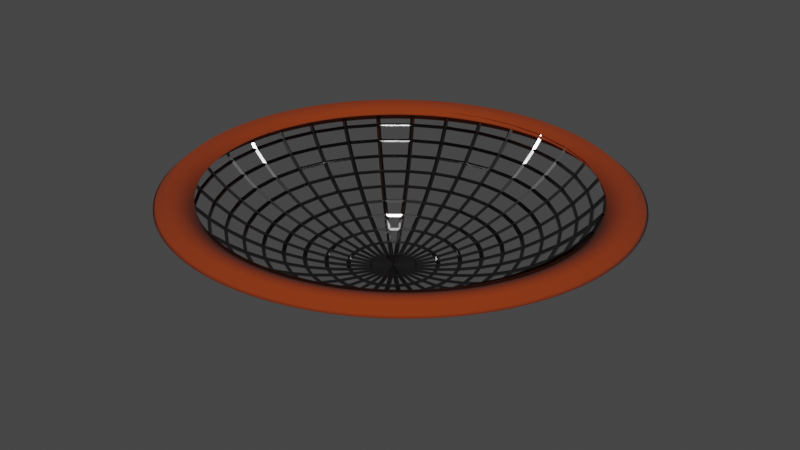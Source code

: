 # Source: Viva_Evaluation_2.blend  (saved by Blender 2.83.19; exported with 4.5.12 LTS)
import bpy
from mathutils import Matrix  # noqa: F401  (used for matrix-valued properties, if any)

bpy.ops.wm.read_factory_settings(use_empty=True)
scene = bpy.context.scene
scene.name = 'Scene'

# ---- collections
col_collection = bpy.data.collections.new('Collection'); scene.collection.children.link(col_collection)

# ---- materials (node trees are filled in below, after node groups)
mat_material_002 = bpy.data.materials.new('Material.002')
mat_material_002.use_transparent_shadow = False
mat_material_001 = bpy.data.materials.new('Material.001')
mat_material_001.use_transparent_shadow = False

# ---- material node trees
mat_material_002.use_nodes = True; mat_material_002.node_tree.nodes.clear()
_N = mat_material_002.node_tree.nodes; _L = mat_material_002.node_tree.links
n0 = _N.new('ShaderNodeBsdfPrincipled'); n0.name = 'Principled BSDF'; n0.location = (10, 300)
n0.distribution = 'GGX'
n0.subsurface_method = 'BURLEY'
n0.inputs[0].default_value = (0.1609, 0.1609, 0.1609, 1.0)
n0.inputs[1].default_value = 2.0
n0.inputs[2].default_value = 0.1636
n0.inputs[3].default_value = 1.45
n0.inputs[27].default_value = (0.0, 0.0, 0.0, 1.0)
n0.inputs[28].default_value = 1.0
n1 = _N.new('ShaderNodeOutputMaterial'); n1.name = 'Material Output'; n1.location = (300, 300)
_L.new(n0.outputs[0], n1.inputs[0])
n1.is_active_output = True
mat_material_001.use_nodes = True; mat_material_001.node_tree.nodes.clear()
_N = mat_material_001.node_tree.nodes; _L = mat_material_001.node_tree.links
n0 = _N.new('ShaderNodeBsdfPrincipled'); n0.name = 'Principled BSDF'; n0.location = (10, 300)
n0.distribution = 'GGX'
n0.subsurface_method = 'BURLEY'
n0.inputs[0].default_value = (0.2314, 0.02706, 0.0, 1.0)
n0.inputs[2].default_value = 1.0
n0.inputs[3].default_value = 1.45
n0.inputs[27].default_value = (0.0, 0.0, 0.0, 1.0)
n0.inputs[28].default_value = 1.0
n1 = _N.new('ShaderNodeOutputMaterial'); n1.name = 'Material Output'; n1.location = (300, 300)
_L.new(n0.outputs[0], n1.inputs[0])
n1.is_active_output = True

# ---- world
world_world = bpy.data.worlds.new('World'); scene.world = world_world
world_world.use_nodes = True; world_world.node_tree.nodes.clear()
_N = world_world.node_tree.nodes; _L = world_world.node_tree.links
n0 = _N.new('ShaderNodeOutputWorld'); n0.name = 'World Output'; n0.location = (300, 300)
n1 = _N.new('ShaderNodeBackground'); n1.name = 'Background'; n1.location = (10, 300)
n1.inputs[0].default_value = (0.05088, 0.05088, 0.05088, 1.0)
_L.new(n1.outputs[0], n0.inputs[0])
n0.is_active_output = True
world_world.color = (0.05088, 0.05088, 0.05088)
world_world.use_sun_shadow = False
world_world.sun_shadow_jitter_overblur = 0.0

# ---- meshes
me_sphere = bpy.data.meshes.new('Sphere')
me_sphere.from_pydata([(0.0, 0.8819, -0.4714), (0.0, 0.8315, -0.5556), (0.0, 0.773, -0.6344), (0.0, 0.7071, -0.7071), (0.0, 0.6344, -0.773), (0.0, 0.4714, -0.8819), (0.0, 0.1951, -0.9808), (0.1721, 0.865, -0.4714), (0.1622, 0.8155, -0.5556), (0.1508, 0.7582, -0.6344), (0.1379, 0.6935, -0.7071), (0.1238, 0.6222, -0.773), (0.1084, 0.5449, -0.8315), (0.09196, 0.4623, -0.8819), (0.07466, 0.3753, -0.9239), (0.05663, 0.2847, -0.9569), (0.03806, 0.1913, -0.9808), (0.01912, 0.09613, -0.9952), (0.3375, 0.8148, -0.4714), (0.3182, 0.7682, -0.5556), (0.2958, 0.7142, -0.6344), (0.2706, 0.6533, -0.7071), (0.2428, 0.5861, -0.773), (0.2126, 0.5133, -0.8315), (0.1804, 0.4355, -0.8819), (0.1464, 0.3536, -0.9239), (0.1111, 0.2682, -0.9569), (0.07466, 0.1802, -0.9808), (0.03751, 0.09056, -0.9952), (0.49, 0.7333, -0.4714), (0.4619, 0.6913, -0.5556), (0.4295, 0.6427, -0.6344), (0.3928, 0.5879, -0.7071), (0.3525, 0.5275, -0.773), (0.3087, 0.4619, -0.8315), (0.2619, 0.392, -0.8819), (0.2126, 0.3182, -0.9239), (0.1613, 0.2414, -0.9569), (0.1084, 0.1622, -0.9808), (0.05446, 0.0815, -0.9952), (0.6236, 0.6236, -0.4714), (0.5879, 0.5879, -0.5556), (0.5466, 0.5466, -0.6344), (0.5, 0.5, -0.7071), (0.4486, 0.4486, -0.773), (0.3928, 0.3928, -0.8315), (0.3333, 0.3333, -0.8819), (0.2706, 0.2706, -0.9239), (0.2053, 0.2053, -0.9569), (0.1379, 0.1379, -0.9808), (0.06931, 0.06931, -0.9952), (0.7333, 0.49, -0.4714), (0.6913, 0.4619, -0.5556), (0.6427, 0.4295, -0.6344), (0.5879, 0.3928, -0.7071), (0.5275, 0.3524, -0.773), (0.4619, 0.3087, -0.8315), (0.392, 0.2619, -0.8819), (0.3182, 0.2126, -0.9239), (0.2414, 0.1613, -0.9569), (0.1622, 0.1084, -0.9808), (0.0815, 0.05445, -0.9952), (0.8148, 0.3375, -0.4714), (0.7682, 0.3182, -0.5556), (0.7142, 0.2958, -0.6344), (0.6533, 0.2706, -0.7071), (0.5861, 0.2428, -0.773), (0.5133, 0.2126, -0.8315), (0.4355, 0.1804, -0.8819), (0.3536, 0.1464, -0.9239), (0.2682, 0.1111, -0.9569), (0.1802, 0.07466, -0.9808), (0.09056, 0.03751, -0.9952), (0.865, 0.1721, -0.4714), (0.8155, 0.1622, -0.5556), (0.7582, 0.1508, -0.6344), (0.6935, 0.1379, -0.7071), (0.6222, 0.1238, -0.773), (0.5449, 0.1084, -0.8315), (0.4623, 0.09196, -0.8819), (0.3753, 0.07466, -0.9239), (0.2847, 0.05663, -0.9569), (0.1913, 0.03806, -0.9808), (0.09613, 0.01912, -0.9952), (0.8819, -9.244e-07, -0.4714), (0.8315, -9.095e-07, -0.5556), (0.773, -8.499e-07, -0.6344), (0.7071, -9.244e-07, -0.7071), (0.6344, -8.424e-07, -0.773), (0.5556, -9.169e-07, -0.8315), (0.4714, -8.424e-07, -0.8819), (0.3827, -8.573e-07, -0.9239), (0.2903, -8.536e-07, -0.9569), (0.1951, -8.201e-07, -0.9808), (0.09802, -8.126e-07, -0.9952), (0.865, -0.1721, -0.4714), (0.8155, -0.1622, -0.5556), (0.7582, -0.1508, -0.6344), (0.6935, -0.138, -0.7071), (0.6222, -0.1238, -0.773), (0.5449, -0.1084, -0.8315), (0.4623, -0.09197, -0.8819), (0.3753, -0.07466, -0.9239), (0.2847, -0.05663, -0.9569), (0.1913, -0.03806, -0.9808), (0.09613, -0.01912, -0.9952), (0.8148, -0.3375, -0.4714), (0.7682, -0.3182, -0.5556), (0.7142, -0.2958, -0.6344), (0.6533, -0.2706, -0.7071), (0.5861, -0.2428, -0.773), (0.5133, -0.2126, -0.8315), (0.4355, -0.1804, -0.8819), (0.3536, -0.1464, -0.9239), (0.2682, -0.1111, -0.9569), (0.1802, -0.07466, -0.9808), (0.09056, -0.03751, -0.9952), (0.7333, -0.49, -0.4714), (0.6913, -0.4619, -0.5556), (0.6427, -0.4295, -0.6344), (0.5879, -0.3928, -0.7071), (0.5275, -0.3525, -0.773), (0.4619, -0.3087, -0.8315), (0.392, -0.2619, -0.8819), (0.3182, -0.2126, -0.9239), (0.2414, -0.1613, -0.9569), (0.1622, -0.1084, -0.9808), (0.0815, -0.05446, -0.9952), (0.6236, -0.6236, -0.4714), (0.5879, -0.5879, -0.5556), (0.5466, -0.5466, -0.6344), (0.5, -0.5, -0.7071), (0.4486, -0.4486, -0.773), (0.3928, -0.3928, -0.8315), (0.3333, -0.3333, -0.8819), (0.2706, -0.2706, -0.9239), (0.2053, -0.2053, -0.9569), (0.1379, -0.138, -0.9808), (0.06931, -0.06931, -0.9952), (0.49, -0.7333, -0.4714), (0.4619, -0.6913, -0.5556), (0.4295, -0.6427, -0.6344), (0.3928, -0.5879, -0.7071), (0.3525, -0.5275, -0.773), (0.3087, -0.4619, -0.8315), (0.2619, -0.392, -0.8819), (0.2126, -0.3182, -0.9239), (0.1613, -0.2414, -0.9569), (0.1084, -0.1622, -0.9808), (0.05446, -0.0815, -0.9952), (0.3375, -0.8148, -0.4714), (0.3182, -0.7682, -0.5556), (0.2958, -0.7142, -0.6344), (0.2706, -0.6533, -0.7071), (0.2428, -0.5861, -0.773), (0.2126, -0.5133, -0.8315), (0.1804, -0.4355, -0.8819), (0.1464, -0.3536, -0.9239), (0.1111, -0.2682, -0.9569), (0.07466, -0.1802, -0.9808), (0.03751, -0.09056, -0.9952), (0.1721, -0.865, -0.4714), (0.1622, -0.8155, -0.5556), (0.1508, -0.7582, -0.6344), (0.1379, -0.6935, -0.7071), (0.1238, -0.6222, -0.773), (0.1084, -0.5449, -0.8315), (0.09196, -0.4623, -0.8819), (0.07466, -0.3753, -0.9239), (0.05663, -0.2847, -0.9569), (0.03806, -0.1913, -0.9808), (0.01912, -0.09613, -0.9952), (-1.712e-07, -0.8819, -0.4714), (-2.01e-07, -0.8315, -0.5556), (-7.318e-09, -0.773, -0.6344), (-1.414e-07, -0.7071, -0.7071), (1.326e-10, -0.6344, -0.773), (-2.01e-07, -0.5556, -0.8315), (-1.042e-07, -0.4714, -0.8819), (-8.927e-08, -0.3827, -0.9239), (-8.182e-08, -0.2903, -0.9569), (-7.318e-09, -0.1951, -0.9808), (-1.291e-08, -0.09802, -0.9952), (-0.1721, -0.865, -0.4714), (-0.1622, -0.8155, -0.5556), (-0.1508, -0.7582, -0.6344), (-0.1379, -0.6935, -0.7071), (-0.1238, -0.6222, -0.773), (-0.1084, -0.5449, -0.8315), (-0.09197, -0.4623, -0.8819), (-0.07466, -0.3753, -0.9239), (-0.05663, -0.2847, -0.9569), (-0.03806, -0.1913, -0.9808), (-0.01912, -0.09613, -0.9952), (-0.3375, -0.8148, -0.4714), (-0.3182, -0.7682, -0.5556), (-0.2958, -0.7142, -0.6344), (-0.2706, -0.6533, -0.7071), (-0.2428, -0.5861, -0.773), (-0.2126, -0.5133, -0.8315), (-0.1804, -0.4355, -0.8819), (-0.1464, -0.3536, -0.9239), (-0.1111, -0.2682, -0.9569), (-0.07466, -0.1802, -0.9808), (-0.03751, -0.09056, -0.9952), (-0.49, -0.7333, -0.4714), (-0.4619, -0.6913, -0.5556), (-0.4295, -0.6427, -0.6344), (-0.3928, -0.5879, -0.7071), (-0.3525, -0.5275, -0.773), (-0.3087, -0.4619, -0.8315), (-0.2619, -0.392, -0.8819), (-0.2126, -0.3182, -0.9239), (-0.1613, -0.2414, -0.9569), (-0.1084, -0.1622, -0.9808), (-0.05446, -0.0815, -0.9952), (-0.6236, -0.6236, -0.4714), (-0.5879, -0.5879, -0.5556), (-0.5466, -0.5466, -0.6344), (-0.5, -0.5, -0.7071), (-0.4486, -0.4486, -0.773), (-0.3928, -0.3928, -0.8315), (-0.3333, -0.3333, -0.8819), (-0.2706, -0.2706, -0.9239), (-0.2053, -0.2053, -0.9569), (-0.1379, -0.138, -0.9808), (-0.06931, -0.06931, -0.9952), (-0.7333, -0.49, -0.4714), (-0.6913, -0.4619, -0.5556), (-0.6427, -0.4295, -0.6344), (-0.5879, -0.3928, -0.7071), (-0.5275, -0.3525, -0.773), (-0.4619, -0.3087, -0.8315), (-0.392, -0.2619, -0.8819), (-0.3182, -0.2126, -0.9239), (-0.2414, -0.1613, -0.9569), (-0.1622, -0.1084, -0.9808), (-0.0815, -0.05446, -0.9952), (-0.8148, -0.3375, -0.4714), (-0.7682, -0.3182, -0.5556), (-0.7142, -0.2958, -0.6344), (-0.6533, -0.2706, -0.7071), (-0.5861, -0.2428, -0.773), (-0.5133, -0.2126, -0.8315), (-0.4355, -0.1804, -0.8819), (-0.3536, -0.1464, -0.9239), (-0.2682, -0.1111, -0.9569), (-0.1802, -0.07466, -0.9808), (-0.09056, -0.03751, -0.9952), (-0.865, -0.1721, -0.4714), (-0.8155, -0.1622, -0.5556), (-0.7582, -0.1508, -0.6344), (-0.6935, -0.138, -0.7071), (-0.6222, -0.1238, -0.773), (-0.5449, -0.1084, -0.8315), (-0.4623, -0.09197, -0.8819), (-0.3753, -0.07466, -0.9239), (-0.2847, -0.05663, -0.9569), (-0.1913, -0.03806, -0.9808), (-0.09613, -0.01912, -0.9952), (-0.8819, -6.562e-07, -0.4714), (-0.8315, -5.817e-07, -0.5556), (-0.773, -7.605e-07, -0.6344), (-0.7071, -6.86e-07, -0.7071), (-0.6344, -7.903e-07, -0.773), (-0.5556, -6.115e-07, -0.8315), (-0.4714, -6.487e-07, -0.8819), (-0.3827, -7.381e-07, -0.9239), (-0.2903, -7.27e-07, -0.9569), (-0.1951, -7.866e-07, -0.9808), (-0.09802, -7.828e-07, -0.9952), (-0.865, 0.1721, -0.4714), (-0.8155, 0.1622, -0.5556), (-0.7582, 0.1508, -0.6344), (-0.6935, 0.1379, -0.7071), (-0.6222, 0.1238, -0.773), (-0.5449, 0.1084, -0.8315), (-0.4623, 0.09196, -0.8819), (-0.3753, 0.07466, -0.9239), (-0.2847, 0.05663, -0.9569), (-0.1913, 0.03806, -0.9808), (-0.09613, 0.01912, -0.9952), (-0.8148, 0.3375, -0.4714), (-0.7682, 0.3182, -0.5556), (-0.7142, 0.2958, -0.6344), (-0.6533, 0.2706, -0.7071), (-0.5861, 0.2428, -0.773), (-0.5133, 0.2126, -0.8315), (-0.4355, 0.1804, -0.8819), (-0.3536, 0.1464, -0.9239), (-0.2682, 0.1111, -0.9569), (-0.1802, 0.07466, -0.9808), (-0.09056, 0.03751, -0.9952), (-0.7333, 0.49, -0.4714), (-0.6913, 0.4619, -0.5556), (-0.6427, 0.4295, -0.6344), (-0.5879, 0.3928, -0.7071), (-0.5275, 0.3524, -0.773), (-0.4619, 0.3087, -0.8315), (-0.392, 0.2619, -0.8819), (-0.3182, 0.2126, -0.9239), (-0.2414, 0.1613, -0.9569), (-0.1622, 0.1084, -0.9808), (-0.0815, 0.05445, -0.9952), (-0.6236, 0.6236, -0.4714), (-0.5879, 0.5879, -0.5556), (-0.5466, 0.5466, -0.6344), (-0.5, 0.5, -0.7071), (-0.4486, 0.4486, -0.773), (-0.3928, 0.3928, -0.8315), (-0.3333, 0.3333, -0.8819), (-0.2706, 0.2706, -0.9239), (-0.2053, 0.2053, -0.9569), (-0.1379, 0.1379, -0.9808), (-0.06931, 0.06931, -0.9952), (-0.49, 0.7333, -0.4714), (-0.4619, 0.6913, -0.5556), (-0.4295, 0.6427, -0.6344), (-0.3928, 0.5879, -0.7071), (-0.3524, 0.5275, -0.773), (-0.3087, 0.4619, -0.8315), (-0.2619, 0.392, -0.8819), (-0.2126, 0.3182, -0.9239), (-0.1613, 0.2414, -0.9569), (-0.1084, 0.1622, -0.9808), (-0.05446, 0.0815, -0.9952), (-0.3375, 0.8148, -0.4714), (-0.3182, 0.7682, -0.5556), (-0.2958, 0.7142, -0.6344), (-0.2706, 0.6533, -0.7071), (-0.2428, 0.5861, -0.773), (-0.2126, 0.5133, -0.8315), (-0.1804, 0.4355, -0.8819), (-0.1464, 0.3536, -0.9239), (-0.1111, 0.2682, -0.9569), (-0.07466, 0.1802, -0.9808), (-0.03751, 0.09056, -0.9952), (-0.1721, 0.865, -0.4714), (-0.1622, 0.8155, -0.5556), (-0.1508, 0.7582, -0.6344), (-0.1379, 0.6935, -0.7071), (-0.1238, 0.6222, -0.773), (-0.1084, 0.5449, -0.8315), (-0.09196, 0.4623, -0.8819), (-0.07466, 0.3753, -0.9239), (-0.05663, 0.2847, -0.9569), (-0.03806, 0.1913, -0.9808), (-0.01912, 0.09613, -0.9952), (2.237e-07, 0.5556, -0.8315), (6.719e-08, 0.3827, -0.9239), (9.699e-08, 0.2903, -0.9569), (3.18e-08, 0.09802, -0.9952), (0.0, -8.027e-07, -1.0)], [], [(1, 0, 7, 8), (2, 1, 8, 9), (3, 2, 9, 10), (4, 3, 10, 11), (348, 4, 11, 12), (5, 348, 12, 13), (349, 5, 13, 14), (350, 349, 14, 15), (6, 350, 15, 16), (351, 6, 16, 17), (352, 351, 17), (14, 13, 24, 25), (15, 14, 25, 26), (16, 15, 26, 27), (17, 16, 27, 28), (352, 17, 28), (8, 7, 18, 19), (9, 8, 19, 20), (10, 9, 20, 21), (11, 10, 21, 22), (12, 11, 22, 23), (13, 12, 23, 24), (27, 26, 37, 38), (28, 27, 38, 39), (352, 28, 39), (19, 18, 29, 30), (20, 19, 30, 31), (21, 20, 31, 32), (22, 21, 32, 33), (23, 22, 33, 34), (24, 23, 34, 35), (25, 24, 35, 36), (26, 25, 36, 37), (352, 39, 50), (30, 29, 40, 41), (31, 30, 41, 42), (32, 31, 42, 43), (33, 32, 43, 44), (34, 33, 44, 45), (35, 34, 45, 46), (36, 35, 46, 47), (37, 36, 47, 48), (38, 37, 48, 49), (39, 38, 49, 50), (41, 40, 51, 52), (42, 41, 52, 53), (43, 42, 53, 54), (44, 43, 54, 55), (45, 44, 55, 56), (46, 45, 56, 57), (47, 46, 57, 58), (48, 47, 58, 59), (49, 48, 59, 60), (50, 49, 60, 61), (352, 50, 61), (52, 51, 62, 63), (53, 52, 63, 64), (54, 53, 64, 65), (55, 54, 65, 66), (56, 55, 66, 67), (57, 56, 67, 68), (58, 57, 68, 69), (59, 58, 69, 70), (60, 59, 70, 71), (61, 60, 71, 72), (352, 61, 72), (65, 64, 75, 76), (66, 65, 76, 77), (67, 66, 77, 78), (68, 67, 78, 79), (69, 68, 79, 80), (70, 69, 80, 81), (71, 70, 81, 82), (72, 71, 82, 83), (352, 72, 83), (63, 62, 73, 74), (64, 63, 74, 75), (78, 77, 88, 89), (79, 78, 89, 90), (80, 79, 90, 91), (81, 80, 91, 92), (82, 81, 92, 93), (83, 82, 93, 94), (352, 83, 94), (74, 73, 84, 85), (75, 74, 85, 86), (76, 75, 86, 87), (77, 76, 87, 88), (91, 90, 101, 102), (92, 91, 102, 103), (93, 92, 103, 104), (94, 93, 104, 105), (352, 94, 105), (85, 84, 95, 96), (86, 85, 96, 97), (87, 86, 97, 98), (88, 87, 98, 99), (89, 88, 99, 100), (90, 89, 100, 101), (104, 103, 114, 115), (105, 104, 115, 116), (352, 105, 116), (96, 95, 106, 107), (97, 96, 107, 108), (98, 97, 108, 109), (99, 98, 109, 110), (100, 99, 110, 111), (101, 100, 111, 112), (102, 101, 112, 113), (103, 102, 113, 114), (352, 116, 127), (107, 106, 117, 118), (108, 107, 118, 119), (109, 108, 119, 120), (110, 109, 120, 121), (111, 110, 121, 122), (112, 111, 122, 123), (113, 112, 123, 124), (114, 113, 124, 125), (115, 114, 125, 126), (116, 115, 126, 127), (118, 117, 128, 129), (119, 118, 129, 130), (120, 119, 130, 131), (121, 120, 131, 132), (122, 121, 132, 133), (123, 122, 133, 134), (124, 123, 134, 135), (125, 124, 135, 136), (126, 125, 136, 137), (127, 126, 137, 138), (352, 127, 138), (130, 129, 140, 141), (131, 130, 141, 142), (132, 131, 142, 143), (133, 132, 143, 144), (134, 133, 144, 145), (135, 134, 145, 146), (136, 135, 146, 147), (137, 136, 147, 148), (138, 137, 148, 149), (352, 138, 149), (129, 128, 139, 140), (143, 142, 153, 154), (144, 143, 154, 155), (145, 144, 155, 156), (146, 145, 156, 157), (147, 146, 157, 158), (148, 147, 158, 159), (149, 148, 159, 160), (352, 149, 160), (140, 139, 150, 151), (141, 140, 151, 152), (142, 141, 152, 153), (156, 155, 166, 167), (157, 156, 167, 168), (158, 157, 168, 169), (159, 158, 169, 170), (160, 159, 170, 171), (352, 160, 171), (151, 150, 161, 162), (152, 151, 162, 163), (153, 152, 163, 164), (154, 153, 164, 165), (155, 154, 165, 166), (169, 168, 179, 180), (170, 169, 180, 181), (171, 170, 181, 182), (352, 171, 182), (162, 161, 172, 173), (163, 162, 173, 174), (164, 163, 174, 175), (165, 164, 175, 176), (166, 165, 176, 177), (167, 166, 177, 178), (168, 167, 178, 179), (182, 181, 192, 193), (352, 182, 193), (173, 172, 183, 184), (174, 173, 184, 185), (175, 174, 185, 186), (176, 175, 186, 187), (177, 176, 187, 188), (178, 177, 188, 189), (179, 178, 189, 190), (180, 179, 190, 191), (181, 180, 191, 192), (184, 183, 194, 195), (185, 184, 195, 196), (186, 185, 196, 197), (187, 186, 197, 198), (188, 187, 198, 199), (189, 188, 199, 200), (190, 189, 200, 201), (191, 190, 201, 202), (192, 191, 202, 203), (193, 192, 203, 204), (352, 193, 204), (195, 194, 205, 206), (196, 195, 206, 207), (197, 196, 207, 208), (198, 197, 208, 209), (199, 198, 209, 210), (200, 199, 210, 211), (201, 200, 211, 212), (202, 201, 212, 213), (203, 202, 213, 214), (204, 203, 214, 215), (352, 204, 215), (208, 207, 218, 219), (209, 208, 219, 220), (210, 209, 220, 221), (211, 210, 221, 222), (212, 211, 222, 223), (213, 212, 223, 224), (214, 213, 224, 225), (215, 214, 225, 226), (352, 215, 226), (206, 205, 216, 217), (207, 206, 217, 218), (221, 220, 231, 232), (222, 221, 232, 233), (223, 222, 233, 234), (224, 223, 234, 235), (225, 224, 235, 236), (226, 225, 236, 237), (352, 226, 237), (217, 216, 227, 228), (218, 217, 228, 229), (219, 218, 229, 230), (220, 219, 230, 231), (234, 233, 244, 245), (235, 234, 245, 246), (236, 235, 246, 247), (237, 236, 247, 248), (352, 237, 248), (228, 227, 238, 239), (229, 228, 239, 240), (230, 229, 240, 241), (231, 230, 241, 242), (232, 231, 242, 243), (233, 232, 243, 244), (247, 246, 257, 258), (248, 247, 258, 259), (352, 248, 259), (239, 238, 249, 250), (240, 239, 250, 251), (241, 240, 251, 252), (242, 241, 252, 253), (243, 242, 253, 254), (244, 243, 254, 255), (245, 244, 255, 256), (246, 245, 256, 257), (352, 259, 270), (250, 249, 260, 261), (251, 250, 261, 262), (252, 251, 262, 263), (253, 252, 263, 264), (254, 253, 264, 265), (255, 254, 265, 266), (256, 255, 266, 267), (257, 256, 267, 268), (258, 257, 268, 269), (259, 258, 269, 270), (261, 260, 271, 272), (262, 261, 272, 273), (263, 262, 273, 274), (264, 263, 274, 275), (265, 264, 275, 276), (266, 265, 276, 277), (267, 266, 277, 278), (268, 267, 278, 279), (269, 268, 279, 280), (270, 269, 280, 281), (352, 270, 281), (272, 271, 282, 283), (273, 272, 283, 284), (274, 273, 284, 285), (275, 274, 285, 286), (276, 275, 286, 287), (277, 276, 287, 288), (278, 277, 288, 289), (279, 278, 289, 290), (280, 279, 290, 291), (281, 280, 291, 292), (352, 281, 292), (292, 291, 302, 303), (352, 292, 303), (283, 282, 293, 294), (284, 283, 294, 295), (285, 284, 295, 296), (286, 285, 296, 297), (287, 286, 297, 298), (288, 287, 298, 299), (289, 288, 299, 300), (290, 289, 300, 301), (291, 290, 301, 302), (294, 293, 304, 305), (295, 294, 305, 306), (296, 295, 306, 307), (297, 296, 307, 308), (298, 297, 308, 309), (299, 298, 309, 310), (300, 299, 310, 311), (301, 300, 311, 312), (302, 301, 312, 313), (303, 302, 313, 314), (352, 303, 314), (305, 304, 315, 316), (306, 305, 316, 317), (307, 306, 317, 318), (308, 307, 318, 319), (309, 308, 319, 320), (310, 309, 320, 321), (311, 310, 321, 322), (312, 311, 322, 323), (313, 312, 323, 324), (314, 313, 324, 325), (352, 314, 325), (318, 317, 328, 329), (319, 318, 329, 330), (320, 319, 330, 331), (321, 320, 331, 332), (322, 321, 332, 333), (323, 322, 333, 334), (324, 323, 334, 335), (325, 324, 335, 336), (352, 325, 336), (316, 315, 326, 327), (317, 316, 327, 328), (331, 330, 341, 342), (332, 331, 342, 343), (333, 332, 343, 344), (334, 333, 344, 345), (335, 334, 345, 346), (336, 335, 346, 347), (352, 336, 347), (327, 326, 337, 338), (328, 327, 338, 339), (329, 328, 339, 340), (330, 329, 340, 341), (344, 343, 5, 349), (345, 344, 349, 350), (346, 345, 350, 6), (347, 346, 6, 351), (352, 347, 351), (338, 337, 0, 1), (339, 338, 1, 2), (340, 339, 2, 3), (341, 340, 3, 4), (342, 341, 4, 348), (343, 342, 348, 5)])
_uv = me_sphere.uv_layers.new(name='UVMap')
_uv.uv.foreach_set('vector', [0.75, 0.3125, 0.75, 0.3437, 0.7187, 0.3437, 0.7187, 0.3125, 0.75, 0.2812, 0.75, 0.3125, 0.7187, 0.3125, 0.7187, 0.2812, 0.75, 0.25, 0.75, 0.2812, 0.7187, 0.2812, 0.7187, 0.25, 0.75, 0.2187, 0.75, 0.25, 0.7187, 0.25, 0.7187, 0.2187, 0.75, 0.1875, 0.75, 0.2187, 0.7187, 0.2187, 0.7187, 0.1875, 0.75, 0.1562, 0.75, 0.1875, 0.7187, 0.1875, 0.7187, 0.1562, 0.75, 0.125, 0.75, 0.1562, 0.7187, 0.1562, 0.7187, 0.125, 0.75, 0.09375, 0.75, 0.125, 0.7187, 0.125, 0.7187, 0.09375, 0.75, 0.0625, 0.75, 0.09375, 0.7187, 0.09375, 0.7187, 0.0625, 0.75, 0.03125, 0.75, 0.0625, 0.7187, 0.0625, 0.7187, 0.03125, 0.7344, 0.0, 0.75, 0.03125, 0.7187, 0.03125, 0.7187, 0.125, 0.7187, 0.1562, 0.6875, 0.1562, 0.6875, 0.125, 0.7187, 0.09375, 0.7187, 0.125, 0.6875, 0.125, 0.6875, 0.09375, 0.7187, 0.0625, 0.7187, 0.09375, 0.6875, 0.09375, 0.6875, 0.0625, 0.7187, 0.03125, 0.7187, 0.0625, 0.6875, 0.0625, 0.6875, 0.03125, 0.7031, 0.0, 0.7187, 0.03125, 0.6875, 0.03125, 0.7187, 0.3125, 0.7187, 0.3437, 0.6875, 0.3437, 0.6875, 0.3125, 0.7187, 0.2812, 0.7187, 0.3125, 0.6875, 0.3125, 0.6875, 0.2812, 0.7187, 0.25, 0.7187, 0.2812, 0.6875, 0.2812, 0.6875, 0.25, 0.7187, 0.2187, 0.7187, 0.25, 0.6875, 0.25, 0.6875, 0.2187, 0.7187, 0.1875, 0.7187, 0.2187, 0.6875, 0.2187, 0.6875, 0.1875, 0.7187, 0.1562, 0.7187, 0.1875, 0.6875, 0.1875, 0.6875, 0.1562, 0.6875, 0.0625, 0.6875, 0.09375, 0.6562, 0.09375, 0.6562, 0.0625, 0.6875, 0.03125, 0.6875, 0.0625, 0.6562, 0.0625, 0.6562, 0.03125, 0.6719, 0.0, 0.6875, 0.03125, 0.6562, 0.03125, 0.6875, 0.3125, 0.6875, 0.3437, 0.6562, 0.3437, 0.6562, 0.3125, 0.6875, 0.2812, 0.6875, 0.3125, 0.6562, 0.3125, 0.6562, 0.2812, 0.6875, 0.25, 0.6875, 0.2812, 0.6562, 0.2812, 0.6562, 0.25, 0.6875, 0.2187, 0.6875, 0.25, 0.6562, 0.25, 0.6562, 0.2187, 0.6875, 0.1875, 0.6875, 0.2187, 0.6562, 0.2187, 0.6562, 0.1875, 0.6875, 0.1562, 0.6875, 0.1875, 0.6562, 0.1875, 0.6562, 0.1562, 0.6875, 0.125, 0.6875, 0.1562, 0.6562, 0.1562, 0.6562, 0.125, 0.6875, 0.09375, 0.6875, 0.125, 0.6562, 0.125, 0.6562, 0.09375, 0.6406, 0.0, 0.6562, 0.03125, 0.625, 0.03125, 0.6562, 0.3125, 0.6562, 0.3437, 0.625, 0.3437, 0.625, 0.3125, 0.6562, 0.2812, 0.6562, 0.3125, 0.625, 0.3125, 0.625, 0.2812, 0.6562, 0.25, 0.6562, 0.2812, 0.625, 0.2812, 0.625, 0.25, 0.6562, 0.2187, 0.6562, 0.25, 0.625, 0.25, 0.625, 0.2187, 0.6562, 0.1875, 0.6562, 0.2187, 0.625, 0.2187, 0.625, 0.1875, 0.6562, 0.1562, 0.6562, 0.1875, 0.625, 0.1875, 0.625, 0.1562, 0.6562, 0.125, 0.6562, 0.1562, 0.625, 0.1562, 0.625, 0.125, 0.6562, 0.09375, 0.6562, 0.125, 0.625, 0.125, 0.625, 0.09375, 0.6562, 0.0625, 0.6562, 0.09375, 0.625, 0.09375, 0.625, 0.0625, 0.6562, 0.03125, 0.6562, 0.0625, 0.625, 0.0625, 0.625, 0.03125, 0.625, 0.3125, 0.625, 0.3437, 0.5937, 0.3438, 0.5937, 0.3125, 0.625, 0.2812, 0.625, 0.3125, 0.5937, 0.3125, 0.5937, 0.2812, 0.625, 0.25, 0.625, 0.2812, 0.5937, 0.2812, 0.5937, 0.25, 0.625, 0.2187, 0.625, 0.25, 0.5937, 0.25, 0.5937, 0.2187, 0.625, 0.1875, 0.625, 0.2187, 0.5937, 0.2187, 0.5937, 0.1875, 0.625, 0.1562, 0.625, 0.1875, 0.5937, 0.1875, 0.5937, 0.1562, 0.625, 0.125, 0.625, 0.1562, 0.5937, 0.1562, 0.5937, 0.125, 0.625, 0.09375, 0.625, 0.125, 0.5937, 0.125, 0.5937, 0.09375, 0.625, 0.0625, 0.625, 0.09375, 0.5937, 0.09375, 0.5937, 0.0625, 0.625, 0.03125, 0.625, 0.0625, 0.5937, 0.0625, 0.5937, 0.03125, 0.6094, 0.0, 0.625, 0.03125, 0.5937, 0.03125, 0.5937, 0.3125, 0.5937, 0.3438, 0.5625, 0.3438, 0.5625, 0.3125, 0.5937, 0.2812, 0.5937, 0.3125, 0.5625, 0.3125, 0.5625, 0.2812, 0.5937, 0.25, 0.5937, 0.2812, 0.5625, 0.2812, 0.5625, 0.25, 0.5937, 0.2187, 0.5937, 0.25, 0.5625, 0.25, 0.5625, 0.2187, 0.5937, 0.1875, 0.5937, 0.2187, 0.5625, 0.2187, 0.5625, 0.1875, 0.5937, 0.1562, 0.5937, 0.1875, 0.5625, 0.1875, 0.5625, 0.1562, 0.5937, 0.125, 0.5937, 0.1562, 0.5625, 0.1562, 0.5625, 0.125, 0.5937, 0.09375, 0.5937, 0.125, 0.5625, 0.125, 0.5625, 0.09375, 0.5937, 0.0625, 0.5937, 0.09375, 0.5625, 0.09375, 0.5625, 0.0625, 0.5937, 0.03125, 0.5937, 0.0625, 0.5625, 0.0625, 0.5625, 0.03125, 0.5781, 0.0, 0.5937, 0.03125, 0.5625, 0.03125, 0.5625, 0.25, 0.5625, 0.2812, 0.5312, 0.2812, 0.5312, 0.25, 0.5625, 0.2187, 0.5625, 0.25, 0.5312, 0.25, 0.5312, 0.2188, 0.5625, 0.1875, 0.5625, 0.2187, 0.5312, 0.2188, 0.5312, 0.1875, 0.5625, 0.1562, 0.5625, 0.1875, 0.5312, 0.1875, 0.5312, 0.1562, 0.5625, 0.125, 0.5625, 0.1562, 0.5312, 0.1562, 0.5312, 0.125, 0.5625, 0.09375, 0.5625, 0.125, 0.5312, 0.125, 0.5312, 0.09375, 0.5625, 0.0625, 0.5625, 0.09375, 0.5312, 0.09375, 0.5312, 0.0625, 0.5625, 0.03125, 0.5625, 0.0625, 0.5312, 0.0625, 0.5312, 0.03125, 0.5469, 0.0, 0.5625, 0.03125, 0.5312, 0.03125, 0.5625, 0.3125, 0.5625, 0.3438, 0.5312, 0.3438, 0.5312, 0.3125, 0.5625, 0.2812, 0.5625, 0.3125, 0.5312, 0.3125, 0.5312, 0.2812, 0.5312, 0.1875, 0.5312, 0.2188, 0.5, 0.2188, 0.5, 0.1875, 0.5312, 0.1562, 0.5312, 0.1875, 0.5, 0.1875, 0.5, 0.1562, 0.5312, 0.125, 0.5312, 0.1562, 0.5, 0.1562, 0.5, 0.125, 0.5312, 0.09375, 0.5312, 0.125, 0.5, 0.125, 0.5, 0.09375, 0.5312, 0.0625, 0.5312, 0.09375, 0.5, 0.09375, 0.5, 0.0625, 0.5312, 0.03125, 0.5312, 0.0625, 0.5, 0.0625, 0.5, 0.03125, 0.5156, 0.0, 0.5312, 0.03125, 0.5, 0.03125, 0.5312, 0.3125, 0.5312, 0.3438, 0.5, 0.3438, 0.5, 0.3125, 0.5312, 0.2812, 0.5312, 0.3125, 0.5, 0.3125, 0.5, 0.2813, 0.5312, 0.25, 0.5312, 0.2812, 0.5, 0.2813, 0.5, 0.25, 0.5312, 0.2188, 0.5312, 0.25, 0.5, 0.25, 0.5, 0.2188, 0.5, 0.125, 0.5, 0.1562, 0.4687, 0.1563, 0.4687, 0.125, 0.5, 0.09375, 0.5, 0.125, 0.4687, 0.125, 0.4687, 0.09375, 0.5, 0.0625, 0.5, 0.09375, 0.4687, 0.09375, 0.4687, 0.0625, 0.5, 0.03125, 0.5, 0.0625, 0.4687, 0.0625, 0.4687, 0.03125, 0.4844, 0.0, 0.5, 0.03125, 0.4687, 0.03125, 0.5, 0.3125, 0.5, 0.3438, 0.4687, 0.3438, 0.4687, 0.3125, 0.5, 0.2813, 0.5, 0.3125, 0.4687, 0.3125, 0.4687, 0.2813, 0.5, 0.25, 0.5, 0.2813, 0.4687, 0.2813, 0.4687, 0.25, 0.5, 0.2188, 0.5, 0.25, 0.4687, 0.25, 0.4687, 0.2188, 0.5, 0.1875, 0.5, 0.2188, 0.4687, 0.2188, 0.4687, 0.1875, 0.5, 0.1562, 0.5, 0.1875, 0.4687, 0.1875, 0.4687, 0.1563, 0.4687, 0.0625, 0.4687, 0.09375, 0.4375, 0.09375, 0.4375, 0.0625, 0.4687, 0.03125, 0.4687, 0.0625, 0.4375, 0.0625, 0.4375, 0.03125, 0.4531, 0.0, 0.4687, 0.03125, 0.4375, 0.03125, 0.4687, 0.3125, 0.4687, 0.3438, 0.4375, 0.3438, 0.4375, 0.3125, 0.4687, 0.2813, 0.4687, 0.3125, 0.4375, 0.3125, 0.4375, 0.2813, 0.4687, 0.25, 0.4687, 0.2813, 0.4375, 0.2813, 0.4375, 0.25, 0.4687, 0.2188, 0.4687, 0.25, 0.4375, 0.25, 0.4375, 0.2188, 0.4687, 0.1875, 0.4687, 0.2188, 0.4375, 0.2188, 0.4375, 0.1875, 0.4687, 0.1563, 0.4687, 0.1875, 0.4375, 0.1875, 0.4375, 0.1563, 0.4687, 0.125, 0.4687, 0.1563, 0.4375, 0.1563, 0.4375, 0.125, 0.4687, 0.09375, 0.4687, 0.125, 0.4375, 0.125, 0.4375, 0.09375, 0.4219, 0.0, 0.4375, 0.03125, 0.4062, 0.03125, 0.4375, 0.3125, 0.4375, 0.3438, 0.4062, 0.3438, 0.4062, 0.3125, 0.4375, 0.2813, 0.4375, 0.3125, 0.4062, 0.3125, 0.4062, 0.2813, 0.4375, 0.25, 0.4375, 0.2813, 0.4062, 0.2813, 0.4062, 0.25, 0.4375, 0.2188, 0.4375, 0.25, 0.4062, 0.25, 0.4062, 0.2188, 0.4375, 0.1875, 0.4375, 0.2188, 0.4062, 0.2188, 0.4062, 0.1875, 0.4375, 0.1563, 0.4375, 0.1875, 0.4062, 0.1875, 0.4062, 0.1563, 0.4375, 0.125, 0.4375, 0.1563, 0.4062, 0.1563, 0.4062, 0.125, 0.4375, 0.09375, 0.4375, 0.125, 0.4062, 0.125, 0.4062, 0.09375, 0.4375, 0.0625, 0.4375, 0.09375, 0.4062, 0.09375, 0.4062, 0.0625, 0.4375, 0.03125, 0.4375, 0.0625, 0.4062, 0.0625, 0.4062, 0.03125, 0.4062, 0.3125, 0.4062, 0.3438, 0.375, 0.3438, 0.375, 0.3125, 0.4062, 0.2813, 0.4062, 0.3125, 0.375, 0.3125, 0.375, 0.2813, 0.4062, 0.25, 0.4062, 0.2813, 0.375, 0.2813, 0.375, 0.25, 0.4062, 0.2188, 0.4062, 0.25, 0.375, 0.25, 0.375, 0.2188, 0.4062, 0.1875, 0.4062, 0.2188, 0.375, 0.2188, 0.375, 0.1875, 0.4062, 0.1563, 0.4062, 0.1875, 0.375, 0.1875, 0.375, 0.1563, 0.4062, 0.125, 0.4062, 0.1563, 0.375, 0.1563, 0.375, 0.125, 0.4062, 0.09375, 0.4062, 0.125, 0.375, 0.125, 0.375, 0.09375, 0.4062, 0.0625, 0.4062, 0.09375, 0.375, 0.09375, 0.375, 0.0625, 0.4062, 0.03125, 0.4062, 0.0625, 0.375, 0.0625, 0.375, 0.03125, 0.3906, 0.0, 0.4062, 0.03125, 0.375, 0.03125, 0.375, 0.2813, 0.375, 0.3125, 0.3437, 0.3125, 0.3437, 0.2813, 0.375, 0.25, 0.375, 0.2813, 0.3437, 0.2813, 0.3437, 0.25, 0.375, 0.2188, 0.375, 0.25, 0.3437, 0.25, 0.3437, 0.2188, 0.375, 0.1875, 0.375, 0.2188, 0.3437, 0.2188, 0.3437, 0.1875, 0.375, 0.1563, 0.375, 0.1875, 0.3437, 0.1875, 0.3437, 0.1563, 0.375, 0.125, 0.375, 0.1563, 0.3437, 0.1563, 0.3437, 0.125, 0.375, 0.09375, 0.375, 0.125, 0.3437, 0.125, 0.3437, 0.09375, 0.375, 0.0625, 0.375, 0.09375, 0.3437, 0.09375, 0.3437, 0.0625, 0.375, 0.03125, 0.375, 0.0625, 0.3437, 0.0625, 0.3437, 0.03125, 0.3594, 0.0, 0.375, 0.03125, 0.3437, 0.03125, 0.375, 0.3125, 0.375, 0.3438, 0.3437, 0.3438, 0.3437, 0.3125, 0.3437, 0.2188, 0.3437, 0.25, 0.3125, 0.25, 0.3125, 0.2188, 0.3437, 0.1875, 0.3437, 0.2188, 0.3125, 0.2188, 0.3125, 0.1875, 0.3437, 0.1563, 0.3437, 0.1875, 0.3125, 0.1875, 0.3125, 0.1563, 0.3437, 0.125, 0.3437, 0.1563, 0.3125, 0.1563, 0.3125, 0.125, 0.3437, 0.09375, 0.3437, 0.125, 0.3125, 0.125, 0.3125, 0.09375, 0.3437, 0.0625, 0.3437, 0.09375, 0.3125, 0.09375, 0.3125, 0.0625, 0.3437, 0.03125, 0.3437, 0.0625, 0.3125, 0.0625, 0.3125, 0.03125, 0.3281, 0.0, 0.3437, 0.03125, 0.3125, 0.03125, 0.3437, 0.3125, 0.3437, 0.3438, 0.3125, 0.3438, 0.3125, 0.3125, 0.3437, 0.2813, 0.3437, 0.3125, 0.3125, 0.3125, 0.3125, 0.2813, 0.3437, 0.25, 0.3437, 0.2813, 0.3125, 0.2813, 0.3125, 0.25, 0.3125, 0.1563, 0.3125, 0.1875, 0.2812, 0.1875, 0.2812, 0.1563, 0.3125, 0.125, 0.3125, 0.1563, 0.2812, 0.1563, 0.2812, 0.125, 0.3125, 0.09375, 0.3125, 0.125, 0.2812, 0.125, 0.2812, 0.09375, 0.3125, 0.0625, 0.3125, 0.09375, 0.2812, 0.09375, 0.2812, 0.0625, 0.3125, 0.03125, 0.3125, 0.0625, 0.2812, 0.0625, 0.2812, 0.03125, 0.2969, 0.0, 0.3125, 0.03125, 0.2812, 0.03125, 0.3125, 0.3125, 0.3125, 0.3438, 0.2812, 0.3438, 0.2812, 0.3125, 0.3125, 0.2813, 0.3125, 0.3125, 0.2812, 0.3125, 0.2812, 0.2813, 0.3125, 0.25, 0.3125, 0.2813, 0.2812, 0.2813, 0.2812, 0.25, 0.3125, 0.2188, 0.3125, 0.25, 0.2812, 0.25, 0.2812, 0.2188, 0.3125, 0.1875, 0.3125, 0.2188, 0.2812, 0.2188, 0.2812, 0.1875, 0.2812, 0.09375, 0.2812, 0.125, 0.25, 0.125, 0.25, 0.09375, 0.2812, 0.0625, 0.2812, 0.09375, 0.25, 0.09375, 0.25, 0.0625, 0.2812, 0.03125, 0.2812, 0.0625, 0.25, 0.0625, 0.25, 0.03125, 0.2656, 0.0, 0.2812, 0.03125, 0.25, 0.03125, 0.2812, 0.3125, 0.2812, 0.3438, 0.25, 0.3438, 0.25, 0.3125, 0.2812, 0.2813, 0.2812, 0.3125, 0.25, 0.3125, 0.25, 0.2813, 0.2812, 0.25, 0.2812, 0.2813, 0.25, 0.2813, 0.25, 0.25, 0.2812, 0.2188, 0.2812, 0.25, 0.25, 0.25, 0.25, 0.2188, 0.2812, 0.1875, 0.2812, 0.2188, 0.25, 0.2188, 0.25, 0.1875, 0.2812, 0.1563, 0.2812, 0.1875, 0.25, 0.1875, 0.25, 0.1563, 0.2812, 0.125, 0.2812, 0.1563, 0.25, 0.1563, 0.25, 0.125, 0.25, 0.03125, 0.25, 0.0625, 0.2188, 0.0625, 0.2188, 0.03125, 0.2344, 0.0, 0.25, 0.03125, 0.2188, 0.03125, 0.25, 0.3125, 0.25, 0.3438, 0.2187, 0.3438, 0.2187, 0.3125, 0.25, 0.2813, 0.25, 0.3125, 0.2187, 0.3125, 0.2187, 0.2813, 0.25, 0.25, 0.25, 0.2813, 0.2187, 0.2813, 0.2187, 0.25, 0.25, 0.2188, 0.25, 0.25, 0.2187, 0.25, 0.2187, 0.2188, 0.25, 0.1875, 0.25, 0.2188, 0.2187, 0.2188, 0.2187, 0.1875, 0.25, 0.1563, 0.25, 0.1875, 0.2187, 0.1875, 0.2187, 0.1563, 0.25, 0.125, 0.25, 0.1563, 0.2187, 0.1563, 0.2187, 0.125, 0.25, 0.09375, 0.25, 0.125, 0.2187, 0.125, 0.2187, 0.09375, 0.25, 0.0625, 0.25, 0.09375, 0.2187, 0.09375, 0.2188, 0.0625, 0.2187, 0.3125, 0.2187, 0.3438, 0.1875, 0.3438, 0.1875, 0.3125, 0.2187, 0.2813, 0.2187, 0.3125, 0.1875, 0.3125, 0.1875, 0.2813, 0.2187, 0.25, 0.2187, 0.2813, 0.1875, 0.2813, 0.1875, 0.25, 0.2187, 0.2188, 0.2187, 0.25, 0.1875, 0.25, 0.1875, 0.2188, 0.2187, 0.1875, 0.2187, 0.2188, 0.1875, 0.2188, 0.1875, 0.1875, 0.2187, 0.1563, 0.2187, 0.1875, 0.1875, 0.1875, 0.1875, 0.1563, 0.2187, 0.125, 0.2187, 0.1563, 0.1875, 0.1563, 0.1875, 0.125, 0.2187, 0.09375, 0.2187, 0.125, 0.1875, 0.125, 0.1875, 0.09375, 0.2188, 0.0625, 0.2187, 0.09375, 0.1875, 0.09375, 0.1875, 0.0625, 0.2188, 0.03125, 0.2188, 0.0625, 0.1875, 0.0625, 0.1875, 0.03125, 0.2031, 0.0, 0.2188, 0.03125, 0.1875, 0.03125, 0.1875, 0.3125, 0.1875, 0.3438, 0.1562, 0.3438, 0.1562, 0.3125, 0.1875, 0.2813, 0.1875, 0.3125, 0.1562, 0.3125, 0.1562, 0.2813, 0.1875, 0.25, 0.1875, 0.2813, 0.1562, 0.2813, 0.1562, 0.25, 0.1875, 0.2188, 0.1875, 0.25, 0.1562, 0.25, 0.1562, 0.2188, 0.1875, 0.1875, 0.1875, 0.2188, 0.1562, 0.2188, 0.1562, 0.1875, 0.1875, 0.1563, 0.1875, 0.1875, 0.1562, 0.1875, 0.1563, 0.1563, 0.1875, 0.125, 0.1875, 0.1563, 0.1563, 0.1563, 0.1563, 0.125, 0.1875, 0.09375, 0.1875, 0.125, 0.1563, 0.125, 0.1563, 0.09375, 0.1875, 0.0625, 0.1875, 0.09375, 0.1563, 0.09375, 0.1563, 0.0625, 0.1875, 0.03125, 0.1875, 0.0625, 0.1563, 0.0625, 0.1563, 0.03125, 0.1719, 0.0, 0.1875, 0.03125, 0.1563, 0.03125, 0.1562, 0.25, 0.1562, 0.2813, 0.125, 0.2813, 0.125, 0.25, 0.1562, 0.2188, 0.1562, 0.25, 0.125, 0.25, 0.125, 0.2188, 0.1562, 0.1875, 0.1562, 0.2188, 0.125, 0.2188, 0.125, 0.1875, 0.1563, 0.1563, 0.1562, 0.1875, 0.125, 0.1875, 0.125, 0.1563, 0.1563, 0.125, 0.1563, 0.1563, 0.125, 0.1563, 0.125, 0.125, 0.1563, 0.09375, 0.1563, 0.125, 0.125, 0.125, 0.125, 0.09375, 0.1563, 0.0625, 0.1563, 0.09375, 0.125, 0.09375, 0.125, 0.0625, 0.1563, 0.03125, 0.1563, 0.0625, 0.125, 0.0625, 0.125, 0.03125, 0.1406, 0.0, 0.1563, 0.03125, 0.125, 0.03125, 0.1562, 0.3125, 0.1562, 0.3438, 0.125, 0.3438, 0.125, 0.3125, 0.1562, 0.2813, 0.1562, 0.3125, 0.125, 0.3125, 0.125, 0.2813, 0.125, 0.1875, 0.125, 0.2188, 0.09375, 0.2188, 0.09375, 0.1875, 0.125, 0.1563, 0.125, 0.1875, 0.09375, 0.1875, 0.09375, 0.1563, 0.125, 0.125, 0.125, 0.1563, 0.09375, 0.1563, 0.09375, 0.125, 0.125, 0.09375, 0.125, 0.125, 0.09375, 0.125, 0.09375, 0.09375, 0.125, 0.0625, 0.125, 0.09375, 0.09375, 0.09375, 0.09375, 0.0625, 0.125, 0.03125, 0.125, 0.0625, 0.09375, 0.0625, 0.09375, 0.03125, 0.1094, 0.0, 0.125, 0.03125, 0.09375, 0.03125, 0.125, 0.3125, 0.125, 0.3438, 0.09375, 0.3438, 0.09375, 0.3125, 0.125, 0.2813, 0.125, 0.3125, 0.09375, 0.3125, 0.09375, 0.2813, 0.125, 0.25, 0.125, 0.2813, 0.09375, 0.2813, 0.09375, 0.25, 0.125, 0.2188, 0.125, 0.25, 0.09375, 0.25, 0.09375, 0.2188, 0.09375, 0.125, 0.09375, 0.1563, 0.0625, 0.1563, 0.0625, 0.125, 0.09375, 0.09375, 0.09375, 0.125, 0.0625, 0.125, 0.0625, 0.09375, 0.09375, 0.0625, 0.09375, 0.09375, 0.0625, 0.09375, 0.0625, 0.0625, 0.09375, 0.03125, 0.09375, 0.0625, 0.0625, 0.0625, 0.0625, 0.03125, 0.07813, 0.0, 0.09375, 0.03125, 0.0625, 0.03125, 0.09375, 0.3125, 0.09375, 0.3438, 0.0625, 0.3438, 0.0625, 0.3125, 0.09375, 0.2813, 0.09375, 0.3125, 0.0625, 0.3125, 0.0625, 0.2812, 0.09375, 0.25, 0.09375, 0.2813, 0.0625, 0.2812, 0.0625, 0.25, 0.09375, 0.2188, 0.09375, 0.25, 0.0625, 0.25, 0.0625, 0.2188, 0.09375, 0.1875, 0.09375, 0.2188, 0.0625, 0.2188, 0.0625, 0.1875, 0.09375, 0.1563, 0.09375, 0.1875, 0.0625, 0.1875, 0.0625, 0.1563, 0.0625, 0.0625, 0.0625, 0.09375, 0.03125, 0.09375, 0.03125, 0.0625, 0.0625, 0.03125, 0.0625, 0.0625, 0.03125, 0.0625, 0.03125, 0.03125, 0.04688, 0.0, 0.0625, 0.03125, 0.03125, 0.03125, 0.0625, 0.3125, 0.0625, 0.3438, 0.03125, 0.3438, 0.03125, 0.3125, 0.0625, 0.2812, 0.0625, 0.3125, 0.03125, 0.3125, 0.03125, 0.2812, 0.0625, 0.25, 0.0625, 0.2812, 0.03125, 0.2812, 0.03125, 0.25, 0.0625, 0.2188, 0.0625, 0.25, 0.03125, 0.25, 0.03125, 0.2187, 0.0625, 0.1875, 0.0625, 0.2188, 0.03125, 0.2187, 0.03125, 0.1875, 0.0625, 0.1563, 0.0625, 0.1875, 0.03125, 0.1875, 0.03125, 0.1562, 0.0625, 0.125, 0.0625, 0.1563, 0.03125, 0.1562, 0.03125, 0.125, 0.0625, 0.09375, 0.0625, 0.125, 0.03125, 0.125, 0.03125, 0.09375, 0.01563, 0.0, 0.03125, 0.03125, 1.162e-06, 0.03125, 0.03125, 0.3125, 0.03125, 0.3438, 0.0, 0.3437, 0.0, 0.3125, 0.03125, 0.2812, 0.03125, 0.3125, 0.0, 0.3125, 2.98e-08, 0.2812, 0.03125, 0.25, 0.03125, 0.2812, 2.98e-08, 0.2812, 2.98e-08, 0.25, 0.03125, 0.2187, 0.03125, 0.25, 2.98e-08, 0.25, 1.192e-07, 0.2187, 0.03125, 0.1875, 0.03125, 0.2187, 1.192e-07, 0.2187, 5.96e-08, 0.1875, 0.03125, 0.1562, 0.03125, 0.1875, 5.96e-08, 0.1875, 1.192e-07, 0.1562, 0.03125, 0.125, 0.03125, 0.1562, 1.192e-07, 0.1562, 1.788e-07, 0.125, 0.03125, 0.09375, 0.03125, 0.125, 1.788e-07, 0.125, 2.98e-07, 0.09375, 0.03125, 0.0625, 0.03125, 0.09375, 2.98e-07, 0.09375, 5.364e-07, 0.0625, 0.03125, 0.03125, 0.03125, 0.0625, 5.364e-07, 0.0625, 1.162e-06, 0.03125, 1.0, 0.3125, 1.0, 0.3437, 0.9688, 0.3437, 0.9688, 0.3125, 1.0, 0.2812, 1.0, 0.3125, 0.9688, 0.3125, 0.9688, 0.2812, 1.0, 0.25, 1.0, 0.2812, 0.9688, 0.2812, 0.9688, 0.25, 1.0, 0.2187, 1.0, 0.25, 0.9688, 0.25, 0.9688, 0.2187, 1.0, 0.1875, 1.0, 0.2187, 0.9688, 0.2187, 0.9688, 0.1875, 1.0, 0.1562, 1.0, 0.1875, 0.9688, 0.1875, 0.9688, 0.1562, 1.0, 0.125, 1.0, 0.1562, 0.9688, 0.1562, 0.9688, 0.125, 1.0, 0.09375, 1.0, 0.125, 0.9688, 0.125, 0.9688, 0.09375, 1.0, 0.0625, 1.0, 0.09375, 0.9688, 0.09375, 0.9688, 0.0625, 1.0, 0.03125, 1.0, 0.0625, 0.9688, 0.0625, 0.9688, 0.03125, 0.9844, 0.0, 1.0, 0.03125, 0.9688, 0.03125, 0.9688, 0.3125, 0.9688, 0.3437, 0.9375, 0.3437, 0.9375, 0.3125, 0.9688, 0.2812, 0.9688, 0.3125, 0.9375, 0.3125, 0.9375, 0.2812, 0.9688, 0.25, 0.9688, 0.2812, 0.9375, 0.2812, 0.9375, 0.25, 0.9688, 0.2187, 0.9688, 0.25, 0.9375, 0.25, 0.9375, 0.2187, 0.9688, 0.1875, 0.9688, 0.2187, 0.9375, 0.2187, 0.9375, 0.1875, 0.9688, 0.1562, 0.9688, 0.1875, 0.9375, 0.1875, 0.9375, 0.1562, 0.9688, 0.125, 0.9688, 0.1562, 0.9375, 0.1562, 0.9375, 0.125, 0.9688, 0.09375, 0.9688, 0.125, 0.9375, 0.125, 0.9375, 0.09375, 0.9688, 0.0625, 0.9688, 0.09375, 0.9375, 0.09375, 0.9375, 0.0625, 0.9688, 0.03125, 0.9688, 0.0625, 0.9375, 0.0625, 0.9375, 0.03125, 0.9531, 0.0, 0.9688, 0.03125, 0.9375, 0.03125, 0.9375, 0.03125, 0.9375, 0.0625, 0.9063, 0.0625, 0.9063, 0.03125, 0.9219, 0.0, 0.9375, 0.03125, 0.9063, 0.03125, 0.9375, 0.3125, 0.9375, 0.3437, 0.9062, 0.3437, 0.9062, 0.3125, 0.9375, 0.2812, 0.9375, 0.3125, 0.9062, 0.3125, 0.9062, 0.2812, 0.9375, 0.25, 0.9375, 0.2812, 0.9062, 0.2812, 0.9062, 0.25, 0.9375, 0.2187, 0.9375, 0.25, 0.9062, 0.25, 0.9062, 0.2187, 0.9375, 0.1875, 0.9375, 0.2187, 0.9062, 0.2187, 0.9062, 0.1875, 0.9375, 0.1562, 0.9375, 0.1875, 0.9062, 0.1875, 0.9062, 0.1562, 0.9375, 0.125, 0.9375, 0.1562, 0.9062, 0.1562, 0.9063, 0.125, 0.9375, 0.09375, 0.9375, 0.125, 0.9063, 0.125, 0.9063, 0.09375, 0.9375, 0.0625, 0.9375, 0.09375, 0.9063, 0.09375, 0.9063, 0.0625, 0.9062, 0.3125, 0.9062, 0.3437, 0.875, 0.3437, 0.875, 0.3125, 0.9062, 0.2812, 0.9062, 0.3125, 0.875, 0.3125, 0.875, 0.2812, 0.9062, 0.25, 0.9062, 0.2812, 0.875, 0.2812, 0.875, 0.25, 0.9062, 0.2187, 0.9062, 0.25, 0.875, 0.25, 0.875, 0.2187, 0.9062, 0.1875, 0.9062, 0.2187, 0.875, 0.2187, 0.875, 0.1875, 0.9062, 0.1562, 0.9062, 0.1875, 0.875, 0.1875, 0.875, 0.1562, 0.9063, 0.125, 0.9062, 0.1562, 0.875, 0.1562, 0.875, 0.125, 0.9063, 0.09375, 0.9063, 0.125, 0.875, 0.125, 0.875, 0.09375, 0.9063, 0.0625, 0.9063, 0.09375, 0.875, 0.09375, 0.875, 0.0625, 0.9063, 0.03125, 0.9063, 0.0625, 0.875, 0.0625, 0.875, 0.03125, 0.8906, 0.0, 0.9063, 0.03125, 0.875, 0.03125, 0.875, 0.3125, 0.875, 0.3437, 0.8437, 0.3437, 0.8437, 0.3125, 0.875, 0.2812, 0.875, 0.3125, 0.8437, 0.3125, 0.8437, 0.2812, 0.875, 0.25, 0.875, 0.2812, 0.8437, 0.2812, 0.8437, 0.25, 0.875, 0.2187, 0.875, 0.25, 0.8437, 0.25, 0.8438, 0.2187, 0.875, 0.1875, 0.875, 0.2187, 0.8438, 0.2187, 0.8437, 0.1875, 0.875, 0.1562, 0.875, 0.1875, 0.8437, 0.1875, 0.8438, 0.1562, 0.875, 0.125, 0.875, 0.1562, 0.8438, 0.1562, 0.8438, 0.125, 0.875, 0.09375, 0.875, 0.125, 0.8438, 0.125, 0.8438, 0.09375, 0.875, 0.0625, 0.875, 0.09375, 0.8438, 0.09375, 0.8438, 0.0625, 0.875, 0.03125, 0.875, 0.0625, 0.8438, 0.0625, 0.8438, 0.03125, 0.8594, 0.0, 0.875, 0.03125, 0.8438, 0.03125, 0.8437, 0.25, 0.8437, 0.2812, 0.8125, 0.2812, 0.8125, 0.25, 0.8438, 0.2187, 0.8437, 0.25, 0.8125, 0.25, 0.8125, 0.2187, 0.8437, 0.1875, 0.8438, 0.2187, 0.8125, 0.2187, 0.8125, 0.1875, 0.8438, 0.1562, 0.8437, 0.1875, 0.8125, 0.1875, 0.8125, 0.1562, 0.8438, 0.125, 0.8438, 0.1562, 0.8125, 0.1562, 0.8125, 0.125, 0.8438, 0.09375, 0.8438, 0.125, 0.8125, 0.125, 0.8125, 0.09375, 0.8438, 0.0625, 0.8438, 0.09375, 0.8125, 0.09375, 0.8125, 0.0625, 0.8438, 0.03125, 0.8438, 0.0625, 0.8125, 0.0625, 0.8125, 0.03125, 0.8281, 0.0, 0.8438, 0.03125, 0.8125, 0.03125, 0.8437, 0.3125, 0.8437, 0.3437, 0.8125, 0.3437, 0.8125, 0.3125, 0.8437, 0.2812, 0.8437, 0.3125, 0.8125, 0.3125, 0.8125, 0.2812, 0.8125, 0.1875, 0.8125, 0.2187, 0.7812, 0.2187, 0.7812, 0.1875, 0.8125, 0.1562, 0.8125, 0.1875, 0.7812, 0.1875, 0.7812, 0.1562, 0.8125, 0.125, 0.8125, 0.1562, 0.7812, 0.1562, 0.7812, 0.125, 0.8125, 0.09375, 0.8125, 0.125, 0.7812, 0.125, 0.7812, 0.09375, 0.8125, 0.0625, 0.8125, 0.09375, 0.7812, 0.09375, 0.7812, 0.0625, 0.8125, 0.03125, 0.8125, 0.0625, 0.7812, 0.0625, 0.7813, 0.03125, 0.7969, 0.0, 0.8125, 0.03125, 0.7813, 0.03125, 0.8125, 0.3125, 0.8125, 0.3437, 0.7812, 0.3437, 0.7812, 0.3125, 0.8125, 0.2812, 0.8125, 0.3125, 0.7812, 0.3125, 0.7812, 0.2812, 0.8125, 0.25, 0.8125, 0.2812, 0.7812, 0.2812, 0.7812, 0.25, 0.8125, 0.2187, 0.8125, 0.25, 0.7812, 0.25, 0.7812, 0.2187, 0.7812, 0.125, 0.7812, 0.1562, 0.75, 0.1562, 0.75, 0.125, 0.7812, 0.09375, 0.7812, 0.125, 0.75, 0.125, 0.75, 0.09375, 0.7812, 0.0625, 0.7812, 0.09375, 0.75, 0.09375, 0.75, 0.0625, 0.7813, 0.03125, 0.7812, 0.0625, 0.75, 0.0625, 0.75, 0.03125, 0.7656, 0.0, 0.7813, 0.03125, 0.75, 0.03125, 0.7812, 0.3125, 0.7812, 0.3437, 0.75, 0.3437, 0.75, 0.3125, 0.7812, 0.2812, 0.7812, 0.3125, 0.75, 0.3125, 0.75, 0.2812, 0.7812, 0.25, 0.7812, 0.2812, 0.75, 0.2812, 0.75, 0.25, 0.7812, 0.2187, 0.7812, 0.25, 0.75, 0.25, 0.75, 0.2187, 0.7812, 0.1875, 0.7812, 0.2187, 0.75, 0.2187, 0.75, 0.1875, 0.7812, 0.1562, 0.7812, 0.1875, 0.75, 0.1875, 0.75, 0.1562])
me_sphere.materials.append(mat_material_002)
me_sphere.use_remesh_fix_poles = True
me_sphere.use_remesh_preserve_attributes = False
me_sphere.use_mirror_vertex_groups = False
me_sphere.update()
me_sphere_001 = bpy.data.meshes.new('Sphere.001')
me_sphere_001.from_pydata([(0.0, 0.8819, -0.4714), (0.0, 0.8315, -0.5556), (0.1721, 0.865, -0.4714), (0.1622, 0.8155, -0.5556), (0.3375, 0.8148, -0.4714), (0.3182, 0.7682, -0.5556), (0.49, 0.7333, -0.4714), (0.4619, 0.6913, -0.5556), (0.6236, 0.6236, -0.4714), (0.5879, 0.5879, -0.5556), (0.7333, 0.49, -0.4714), (0.6913, 0.4619, -0.5556), (0.8148, 0.3375, -0.4714), (0.7682, 0.3182, -0.5556), (0.865, 0.1721, -0.4714), (0.8155, 0.1622, -0.5556), (0.8819, -9.244e-07, -0.4714), (0.8315, -9.095e-07, -0.5556), (0.865, -0.1721, -0.4714), (0.8155, -0.1622, -0.5556), (0.8148, -0.3375, -0.4714), (0.7682, -0.3182, -0.5556), (0.7333, -0.49, -0.4714), (0.6913, -0.4619, -0.5556), (0.6236, -0.6236, -0.4714), (0.5879, -0.5879, -0.5556), (0.49, -0.7333, -0.4714), (0.4619, -0.6913, -0.5556), (0.3375, -0.8148, -0.4714), (0.3182, -0.7682, -0.5556), (0.1721, -0.865, -0.4714), (0.1622, -0.8155, -0.5556), (-1.712e-07, -0.8819, -0.4714), (-2.01e-07, -0.8315, -0.5556), (-0.1721, -0.865, -0.4714), (-0.1622, -0.8155, -0.5556), (-0.3375, -0.8148, -0.4714), (-0.3182, -0.7682, -0.5556), (-0.49, -0.7333, -0.4714), (-0.4619, -0.6913, -0.5556), (-0.6236, -0.6236, -0.4714), (-0.5879, -0.5879, -0.5556), (-0.7333, -0.49, -0.4714), (-0.6913, -0.4619, -0.5556), (-0.8148, -0.3375, -0.4714), (-0.7682, -0.3182, -0.5556), (-0.865, -0.1721, -0.4714), (-0.8155, -0.1622, -0.5556), (-0.8819, -6.562e-07, -0.4714), (-0.8315, -5.817e-07, -0.5556), (-0.865, 0.1721, -0.4714), (-0.8155, 0.1622, -0.5556), (-0.8148, 0.3375, -0.4714), (-0.7682, 0.3182, -0.5556), (-0.7333, 0.49, -0.4714), (-0.6913, 0.4619, -0.5556), (-0.6236, 0.6236, -0.4714), (-0.5879, 0.5879, -0.5556), (-0.49, 0.7333, -0.4714), (-0.4619, 0.6913, -0.5556), (-0.3375, 0.8148, -0.4714), (-0.3182, 0.7682, -0.5556), (-0.1721, 0.865, -0.4714), (-0.1622, 0.8155, -0.5556)], [], [(1, 0, 2, 3), (3, 2, 4, 5), (5, 4, 6, 7), (7, 6, 8, 9), (9, 8, 10, 11), (11, 10, 12, 13), (13, 12, 14, 15), (15, 14, 16, 17), (17, 16, 18, 19), (19, 18, 20, 21), (21, 20, 22, 23), (23, 22, 24, 25), (25, 24, 26, 27), (27, 26, 28, 29), (29, 28, 30, 31), (31, 30, 32, 33), (33, 32, 34, 35), (35, 34, 36, 37), (37, 36, 38, 39), (39, 38, 40, 41), (41, 40, 42, 43), (43, 42, 44, 45), (45, 44, 46, 47), (47, 46, 48, 49), (49, 48, 50, 51), (51, 50, 52, 53), (53, 52, 54, 55), (55, 54, 56, 57), (57, 56, 58, 59), (59, 58, 60, 61), (61, 60, 62, 63), (63, 62, 0, 1)])
me_sphere_001.polygons.foreach_set('use_smooth', [True] * 32)
_uv = me_sphere_001.uv_layers.new(name='UVMap')
_uv.uv.foreach_set('vector', [0.75, 0.3125, 0.75, 0.3437, 0.7187, 0.3437, 0.7187, 0.3125, 0.7187, 0.3125, 0.7187, 0.3437, 0.6875, 0.3437, 0.6875, 0.3125, 0.6875, 0.3125, 0.6875, 0.3437, 0.6562, 0.3437, 0.6562, 0.3125, 0.6562, 0.3125, 0.6562, 0.3437, 0.625, 0.3437, 0.625, 0.3125, 0.625, 0.3125, 0.625, 0.3437, 0.5937, 0.3438, 0.5937, 0.3125, 0.5937, 0.3125, 0.5937, 0.3438, 0.5625, 0.3438, 0.5625, 0.3125, 0.5625, 0.3125, 0.5625, 0.3438, 0.5312, 0.3438, 0.5312, 0.3125, 0.5312, 0.3125, 0.5312, 0.3438, 0.5, 0.3438, 0.5, 0.3125, 0.5, 0.3125, 0.5, 0.3438, 0.4687, 0.3438, 0.4687, 0.3125, 0.4687, 0.3125, 0.4687, 0.3438, 0.4375, 0.3438, 0.4375, 0.3125, 0.4375, 0.3125, 0.4375, 0.3438, 0.4062, 0.3438, 0.4062, 0.3125, 0.4062, 0.3125, 0.4062, 0.3438, 0.375, 0.3438, 0.375, 0.3125, 0.375, 0.3125, 0.375, 0.3438, 0.3437, 0.3438, 0.3437, 0.3125, 0.3437, 0.3125, 0.3437, 0.3438, 0.3125, 0.3438, 0.3125, 0.3125, 0.3125, 0.3125, 0.3125, 0.3438, 0.2812, 0.3438, 0.2812, 0.3125, 0.2812, 0.3125, 0.2812, 0.3438, 0.25, 0.3438, 0.25, 0.3125, 0.25, 0.3125, 0.25, 0.3438, 0.2187, 0.3438, 0.2187, 0.3125, 0.2187, 0.3125, 0.2187, 0.3438, 0.1875, 0.3438, 0.1875, 0.3125, 0.1875, 0.3125, 0.1875, 0.3438, 0.1562, 0.3438, 0.1562, 0.3125, 0.1562, 0.3125, 0.1562, 0.3438, 0.125, 0.3438, 0.125, 0.3125, 0.125, 0.3125, 0.125, 0.3438, 0.09375, 0.3438, 0.09375, 0.3125, 0.09375, 0.3125, 0.09375, 0.3438, 0.0625, 0.3438, 0.0625, 0.3125, 0.0625, 0.3125, 0.0625, 0.3438, 0.03125, 0.3438, 0.03125, 0.3125, 0.03125, 0.3125, 0.03125, 0.3438, 0.0, 0.3437, 0.0, 0.3125, 1.0, 0.3125, 1.0, 0.3437, 0.9688, 0.3437, 0.9688, 0.3125, 0.9688, 0.3125, 0.9688, 0.3437, 0.9375, 0.3437, 0.9375, 0.3125, 0.9375, 0.3125, 0.9375, 0.3437, 0.9062, 0.3437, 0.9062, 0.3125, 0.9062, 0.3125, 0.9062, 0.3437, 0.875, 0.3437, 0.875, 0.3125, 0.875, 0.3125, 0.875, 0.3437, 0.8437, 0.3437, 0.8437, 0.3125, 0.8437, 0.3125, 0.8437, 0.3437, 0.8125, 0.3437, 0.8125, 0.3125, 0.8125, 0.3125, 0.8125, 0.3437, 0.7812, 0.3437, 0.7812, 0.3125, 0.7812, 0.3125, 0.7812, 0.3437, 0.75, 0.3437, 0.75, 0.3125])
me_sphere_001.materials.append(mat_material_001)
me_sphere_001.use_remesh_fix_poles = True
me_sphere_001.use_remesh_preserve_attributes = False
me_sphere_001.use_mirror_vertex_groups = False
me_sphere_001.update()

# ---- objects
ob_sphere = bpy.data.objects.new('Sphere', me_sphere)
ob_sphere_001 = bpy.data.objects.new('Sphere.001', me_sphere_001)

# ---- transforms, parenting, visibility, modifiers, constraints
ob_sphere.location = (0.0, 0.0, 0.0)
ob_sphere.scale = (1.312, 1.312, 0.9548)
ob_sphere.lineart.crease_threshold = 0.0
_m = ob_sphere.modifiers.new('Wireframe', 'WIREFRAME')
ob_sphere_001.location = (0.03892, 0.01077, -0.8244)
ob_sphere_001.rotation_euler = (3.137, -3.855e-05, -0.0009837)
ob_sphere_001.scale = (1.532, 1.51, 0.7441)
ob_sphere_001.lineart.crease_threshold = 0.0
_m = ob_sphere_001.modifiers.new('Subdivision', 'SUBSURF')
_m.uv_smooth = 'PRESERVE_CORNERS'
_m.levels = 4
_m = ob_sphere_001.modifiers.new('Solidify', 'SOLIDIFY')
_m.thickness = 0.11

# ---- collection membership
col_collection.objects.link(ob_sphere)
col_collection.objects.link(ob_sphere_001)

# ---- scene / render settings (as saved in the file)
scene.frame_start = 1; scene.frame_end = 250; scene.frame_set(1)
scene.render.engine = 'BLENDER_EEVEE_NEXT'
scene.cycles.use_denoising = False
scene.cycles.samples = 128
scene.cycles.sampling_pattern = 'TABULATED_SOBOL'
scene.cycles.use_adaptive_sampling = False
scene.cycles.use_light_tree = False
scene.view_settings.view_transform = 'Filmic'
bpy.context.view_layer.update()

# ---- added for rendering (the .blend has no active camera and no usable light): camera, sun
cam_auto = bpy.data.cameras.new('AutoCamera')
cam_auto.lens = 50.0
cam_auto.sensor_width = 36.0
cam_auto.clip_end = 1000.0
ob_auto_camera = bpy.data.objects.new('AutoCamera', cam_auto)
scene.collection.objects.link(ob_auto_camera)
ob_auto_camera.location = (3.56914, -4.22383, 2.13962)
ob_auto_camera.rotation_euler = (1.09748, -7.21219e-08, 0.694738)
scene.camera = ob_auto_camera
light_auto_sun = bpy.data.lights.new('AutoSun', 'SUN')
light_auto_sun.energy = 3.0
light_auto_sun.angle = 0.0523599
ob_auto_sun = bpy.data.objects.new('AutoSun', light_auto_sun)
scene.collection.objects.link(ob_auto_sun)
ob_auto_sun.rotation_euler = (0.872665, 0.174533, 0.523599)
bpy.context.view_layer.update()
